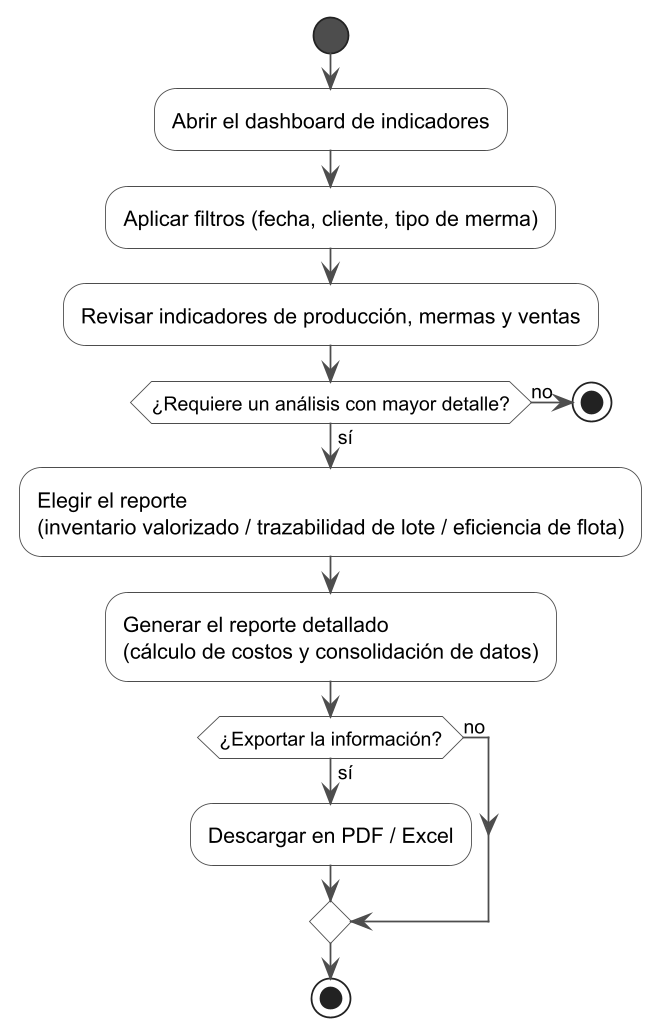

The diagram above was rendered by PlantUML. Its source (embedded in the PNG):
@startuml iteracion5_actividades
skinparamlocked dpi 170
' Iteración 5 - Actividades: flujo de análisis gerencial
skinparam shadowing false
skinparam ArrowColor #4D4D4D
skinparam activity {
  BackgroundColor #FFFFFF
  BorderColor #4D4D4D
  DiamondBackgroundColor #FFFFFF
  DiamondBorderColor #4D4D4D
  StartColor #4D4D4D
  EndColor #4D4D4D
  BarColor #4D4D4D
}

start
:Abrir el dashboard de indicadores;
:Aplicar filtros (fecha, cliente, tipo de merma);
:Revisar indicadores de producción, mermas y ventas;

if (¿Requiere un análisis con mayor detalle?) then (no)
  stop
else (sí)
  :Elegir el reporte\n(inventario valorizado / trazabilidad de lote / eficiencia de flota);
  :Generar el reporte detallado\n(cálculo de costos y consolidación de datos);
  if (¿Exportar la información?) then (sí)
    :Descargar en PDF / Excel;
  else (no)
  endif
  stop
endif

@enduml